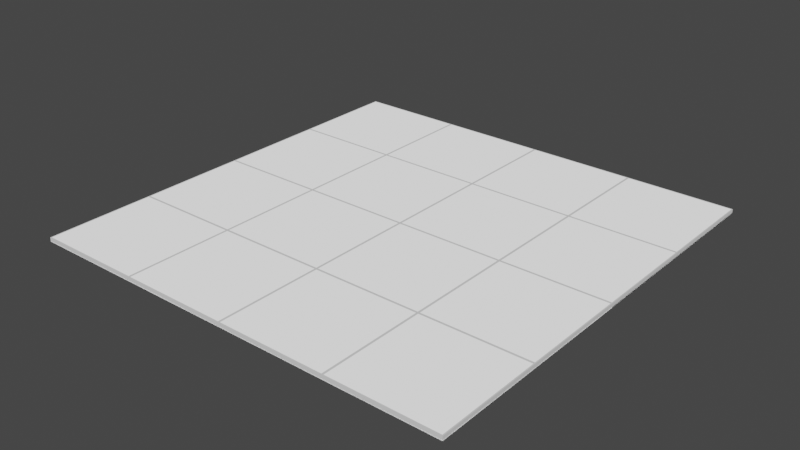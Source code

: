 # Source: MarbleRamp.blend  (saved by Blender 2.82.7; exported with 4.5.12 LTS)
import bpy
from mathutils import Matrix  # noqa: F401  (used for matrix-valued properties, if any)

bpy.ops.wm.read_factory_settings(use_empty=True)
scene = bpy.context.scene
scene.name = 'Scene'

# ---- collections
col_collection = bpy.data.collections.new('Collection'); scene.collection.children.link(col_collection)

# ---- images (referenced by path relative to the original .blend; pixels are not part of the script)
import os
ASSET_DIR = os.environ.get("B2B_ASSET_DIR", "")  # directory of the original .blend (textures are referenced by path, not embedded)
HERE = os.path.dirname(os.path.abspath(__file__))  # packed textures are extracted next to this script under _unpacked/

def load_image(name, relpath, width, height, colorspace="sRGB"):
    """Load a texture the original file referenced (path relative to the .blend, or extracted next to this script)."""
    p = next((c for c in (os.path.join(HERE, relpath), os.path.join(ASSET_DIR, relpath)) if relpath and os.path.exists(c)), "")
    if p:
        img = bpy.data.images.load(p, check_existing=True)
        img.name = name
    else:  # same state as the original file: an image datablock whose file is absent (Cycles renders it pink)
        img = bpy.data.images.new(name, width, height)
        img.source = "FILE"
        img.filepath = "//" + (relpath or name)
    img.colorspace_settings.name = colorspace
    return img
img_marble_png = load_image('Marble.png', 'Marble2.jpg', 1024, 1024, 'sRGB')
img_marblerampao = load_image('MarbleRampAO', 'MarbleRampAO.png', 1024, 1024, 'sRGB')

# ---- materials (node trees are filled in below, after node groups)
mat_marbleramp = bpy.data.materials.new('MarbleRamp')
mat_marblerampblack = bpy.data.materials.new('MarbleRampBlack')

# ---- material node trees
mat_marbleramp.use_nodes = True; mat_marbleramp.node_tree.nodes.clear()
_N = mat_marbleramp.node_tree.nodes; _L = mat_marbleramp.node_tree.links
n0 = _N.new('ShaderNodeAmbientOcclusion'); n0.name = 'Ambient Occlusion'; n0.location = (-267, 544)
n0.only_local = True
n1 = _N.new('ShaderNodeOutputMaterial'); n1.name = 'Material Output'; n1.location = (373, 349)
n2 = _N.new('ShaderNodeMix'); n2.name = 'Mix'; n2.location = (-182, 224)
n2.data_type = 'RGBA'
n2.blend_type = 'DARKEN'
n2.inputs[0].default_value = 1.0
n3 = _N.new('ShaderNodeBsdfPrincipled'); n3.name = 'Principled BSDF'; n3.location = (39, 301)
n3.distribution = 'GGX'
n3.subsurface_method = 'BURLEY'
n3.inputs[3].default_value = 1.45
n3.inputs[27].default_value = (0.0, 0.0, 0.0, 1.0)
n3.inputs[28].default_value = 1.0
n4 = _N.new('ShaderNodeTexImage'); n4.name = 'Image Texture'; n4.location = (-577, 271)
n4.image = img_marble_png
n5 = _N.new('ShaderNodeTexImage'); n5.name = 'Image Texture.001'; n5.location = (-648, 9)
n5.image = img_marblerampao
n6 = _N.new('ShaderNodeMath'); n6.name = 'Math'; n6.location = (-54, 552)
n6.operation = 'POWER'
n6.inputs[1].default_value = 1.5
n6.inputs[2].default_value = 0.0
_L.new(n4.outputs[0], n2.inputs[6])
_L.new(n0.outputs[1], n6.inputs[0])
_L.new(n2.outputs[2], n3.inputs[0])
_L.new(n5.outputs[0], n2.inputs[7])
_L.new(n6.outputs[0], n1.inputs[0])
n1.is_active_output = True
mat_marblerampblack.use_nodes = True; mat_marblerampblack.node_tree.nodes.clear()
_N = mat_marblerampblack.node_tree.nodes; _L = mat_marblerampblack.node_tree.links
n0 = _N.new('ShaderNodeOutputMaterial'); n0.name = 'Material Output'; n0.location = (300, 300)
n1 = _N.new('ShaderNodeBsdfPrincipled'); n1.name = 'Principled BSDF'; n1.location = (10, 300)
n1.distribution = 'GGX'
n1.subsurface_method = 'BURLEY'
n1.inputs[0].default_value = (0.0, 0.0, 0.0, 1.0)
n1.inputs[3].default_value = 1.45
n1.inputs[27].default_value = (0.0, 0.0, 0.0, 1.0)
n1.inputs[28].default_value = 1.0
_L.new(n1.outputs[0], n0.inputs[0])
n0.is_active_output = True

# ---- world
world_world = bpy.data.worlds.new('World'); scene.world = world_world
world_world.use_nodes = True; world_world.node_tree.nodes.clear()
_N = world_world.node_tree.nodes; _L = world_world.node_tree.links
n0 = _N.new('ShaderNodeOutputWorld'); n0.name = 'World Output'; n0.location = (300, 300)
n1 = _N.new('ShaderNodeBackground'); n1.name = 'Background'; n1.location = (10, 300)
n1.inputs[0].default_value = (0.05088, 0.05088, 0.05088, 1.0)
_L.new(n1.outputs[0], n0.inputs[0])
n0.is_active_output = True
world_world.color = (0.05088, 0.05088, 0.05088)
world_world.use_sun_shadow = False
world_world.sun_shadow_jitter_overblur = 0.0

# ---- meshes
me_plane_001 = bpy.data.meshes.new('Plane.001')
me_plane_001.from_pydata([(-1.0, -1.0, 0.0), (1.0, -1.0, 0.0), (-1.0, 1.0, 0.0), (1.0, 1.0, 0.0), (-1.0, 0.0, 0.0), (0.0, -1.0, 0.0), (1.0, 0.0, 0.0), (0.0, 1.0, 0.0), (0.0, 0.0, 0.0), (-1.0, -0.5, 0.0), (0.5, -1.0, 0.0), (1.0, 0.5, 0.0), (-0.5, 1.0, 0.0), (-1.0, 0.5, 0.0), (-0.5, -1.0, 0.0), (1.0, -0.5, 0.0), (0.5, 1.0, 0.0), (0.0, 0.5, 0.0), (0.0, -0.5, 0.0), (-0.5, 0.0, 0.0), (0.5, 0.0, 0.0), (0.5, -0.5, 0.0), (-0.5, -0.5, 0.0), (-0.5, 0.5, 0.0), (0.5, 0.5, 0.0), (0.505, 0.505, 0.015), (0.995, 0.505, 0.015), (0.995, 0.995, 0.015), (0.505, 0.995, 0.015), (-0.495, 0.505, 0.015), (-0.005, 0.505, 0.015), (-0.005, 0.995, 0.015), (-0.495, 0.995, 0.015), (-0.495, -0.495, 0.015), (-0.005, -0.495, 0.015), (-0.005, -0.005, 0.015), (-0.495, -0.005, 0.015), (0.505, -0.495, 0.015), (0.995, -0.495, 0.015), (0.995, -0.005, 0.015), (0.505, -0.005, 0.015), (0.005, -0.495, 0.015), (0.495, -0.495, 0.015), (0.495, -0.005, 0.015), (0.005, -0.005, 0.015), (0.005, -0.995, 0.015), (0.495, -0.995, 0.015), (0.495, -0.505, 0.015), (0.005, -0.505, 0.015), (0.505, -0.995, 0.015), (0.995, -0.995, 0.015), (0.995, -0.505, 0.015), (0.505, -0.505, 0.015), (-0.995, -0.495, 0.015), (-0.505, -0.495, 0.015), (-0.505, -0.005, 0.015), (-0.995, -0.005, 0.015), (-0.995, -0.995, 0.015), (-0.505, -0.995, 0.015), (-0.505, -0.505, 0.015), (-0.995, -0.505, 0.015), (-0.495, -0.995, 0.015), (-0.005, -0.995, 0.015), (-0.005, -0.505, 0.015), (-0.495, -0.505, 0.015), (-0.995, 0.505, 0.015), (-0.505, 0.505, 0.015), (-0.505, 0.995, 0.015), (-0.995, 0.995, 0.015), (-0.995, 0.005, 0.015), (-0.505, 0.005, 0.015), (-0.505, 0.495, 0.015), (-0.995, 0.495, 0.015), (-0.495, 0.005, 0.015), (-0.005, 0.005, 0.015), (-0.005, 0.495, 0.015), (-0.495, 0.495, 0.015), (0.005, 0.505, 0.015), (0.495, 0.505, 0.015), (0.495, 0.995, 0.015), (0.005, 0.995, 0.015), (0.005, 0.005, 0.015), (0.495, 0.005, 0.015), (0.495, 0.495, 0.015), (0.005, 0.495, 0.015), (0.505, 0.005, 0.015), (0.995, 0.005, 0.015), (0.995, 0.495, 0.015), (0.505, 0.495, 0.015), (-1.0, -0.5, -0.003827), (-1.0, -1.0, -0.003827), (0.5, -1.0, -0.003827), (1.0, -1.0, -0.003827), (1.0, 0.5, -0.003827), (1.0, 1.0, -0.003827), (-0.5, 1.0, -0.003827), (-1.0, 1.0, -0.003827), (-1.0, 0.5, -0.003827), (-1.0, 0.0, -0.003827), (-0.5, -1.0, -0.003827), (0.0, -1.0, -0.003827), (1.0, -0.5, -0.003827), (1.0, 0.0, -0.003827), (0.5, 1.0, -0.003827), (0.0, 1.0, -0.003827)], [], [(25, 26, 27, 28), (11, 26, 25, 24), (3, 27, 26, 11), (16, 28, 27, 3), (24, 25, 28, 16), (29, 30, 31, 32), (17, 30, 29, 23), (7, 31, 30, 17), (12, 32, 31, 7), (23, 29, 32, 12), (33, 34, 35, 36), (18, 34, 33, 22), (8, 35, 34, 18), (19, 36, 35, 8), (22, 33, 36, 19), (37, 38, 39, 40), (15, 38, 37, 21), (6, 39, 38, 15), (20, 40, 39, 6), (21, 37, 40, 20), (41, 42, 43, 44), (21, 42, 41, 18), (20, 43, 42, 21), (8, 44, 43, 20), (18, 41, 44, 8), (45, 46, 47, 48), (10, 46, 45, 5), (21, 47, 46, 10), (18, 48, 47, 21), (5, 45, 48, 18), (49, 50, 51, 52), (1, 50, 49, 10), (15, 51, 50, 1), (21, 52, 51, 15), (10, 49, 52, 21), (53, 54, 55, 56), (22, 54, 53, 9), (19, 55, 54, 22), (4, 56, 55, 19), (9, 53, 56, 4), (57, 58, 59, 60), (14, 58, 57, 0), (22, 59, 58, 14), (9, 60, 59, 22), (0, 57, 60, 9), (61, 62, 63, 64), (5, 62, 61, 14), (18, 63, 62, 5), (22, 64, 63, 18), (14, 61, 64, 22), (65, 66, 67, 68), (23, 66, 65, 13), (12, 67, 66, 23), (2, 68, 67, 12), (13, 65, 68, 2), (69, 70, 71, 72), (19, 70, 69, 4), (23, 71, 70, 19), (13, 72, 71, 23), (4, 69, 72, 13), (73, 74, 75, 76), (8, 74, 73, 19), (17, 75, 74, 8), (23, 76, 75, 17), (19, 73, 76, 23), (77, 78, 79, 80), (24, 78, 77, 17), (16, 79, 78, 24), (7, 80, 79, 16), (17, 77, 80, 7), (81, 82, 83, 84), (20, 82, 81, 8), (24, 83, 82, 20), (17, 84, 83, 24), (8, 81, 84, 17), (85, 86, 87, 88), (6, 86, 85, 20), (11, 87, 86, 6), (24, 88, 87, 11), (20, 85, 88, 24), (14, 0, 90, 99), (89, 98, 97, 96, 95, 104, 103, 94, 93, 102, 101, 92, 91, 100, 99, 90), (2, 12, 95, 96), (15, 1, 92, 101), (4, 13, 97, 98), (16, 3, 94, 103), (9, 4, 98, 89), (5, 14, 99, 100), (10, 5, 100, 91), (6, 15, 101, 102), (11, 6, 102, 93), (7, 16, 103, 104), (0, 9, 89, 90), (12, 7, 104, 95), (1, 10, 91, 92), (13, 2, 96, 97), (3, 11, 93, 94)])
me_plane_001.polygons.foreach_set('material_index', [0, 0, 0, 0, 0, 0, 0, 0, 0, 0, 0, 0, 0, 0, 0, 0, 0, 0, 0, 0, 0, 0, 0, 0, 0, 0, 0, 0, 0, 0, 0, 0, 0, 0, 0, 0, 0, 0, 0, 0, 0, 0, 0, 0, 0, 0, 0, 0, 0, 0, 0, 0, 0, 0, 0, 0, 0, 0, 0, 0, 0, 0, 0, 0, 0, 0, 0, 0, 0, 0, 0, 0, 0, 0, 0, 0, 0, 0, 0, 0, 0, 1, 0, 0, 0, 0, 0, 0, 0, 0, 0, 0, 0, 0, 0, 0, 0])
_uv = me_plane_001.uv_layers.new(name='UVMap')
_uv.uv.foreach_set('vector', [0.6475, 0.7201, 0.4759, 0.7201, 0.4759, 0.5485, 0.6475, 0.5485, 0.9082, 0.1799, 0.9027, 0.1782, 0.9027, 0.006548, 0.9082, 0.004797, 0.8725, 0.004797, 0.878, 0.006548, 0.878, 0.1782, 0.8725, 0.1799, 0.8396, 0.5302, 0.8452, 0.532, 0.8452, 0.7036, 0.8396, 0.7054, 0.252, 0.4698, 0.2465, 0.468, 0.2465, 0.2964, 0.252, 0.2946, 0.4663, 0.004797, 0.4663, 0.1764, 0.2946, 0.1764, 0.2946, 0.004797, 0.9385, 0.1799, 0.9329, 0.1782, 0.9329, 0.006548, 0.9385, 0.004797, 0.9674, 0.8901, 0.9619, 0.8884, 0.9619, 0.7167, 0.9674, 0.715, 0.8396, 0.1799, 0.8452, 0.1817, 0.8452, 0.3533, 0.8396, 0.3551, 0.9385, 0.5494, 0.9329, 0.5477, 0.9329, 0.376, 0.9385, 0.3743, 0.1764, 0.4663, 0.004797, 0.4663, 0.004797, 0.2946, 0.1764, 0.2946, 0.9082, 0.3647, 0.9027, 0.3629, 0.9027, 0.1913, 0.9082, 0.1895, 0.9523, 0.8901, 0.9468, 0.8884, 0.9468, 0.7167, 0.9523, 0.715, 0.2369, 0.6545, 0.2314, 0.6528, 0.2314, 0.4811, 0.2369, 0.4794, 0.2823, 0.6545, 0.2768, 0.6528, 0.2768, 0.4811, 0.2823, 0.4794, 0.4663, 0.9014, 0.2946, 0.9014, 0.2946, 0.7297, 0.4663, 0.7297, 0.8931, 0.1799, 0.8876, 0.1782, 0.8876, 0.006548, 0.8931, 0.004797, 0.8725, 0.3551, 0.878, 0.3568, 0.878, 0.5285, 0.8725, 0.5302, 0.9221, 0.8901, 0.9165, 0.8884, 0.9165, 0.7167, 0.9221, 0.715, 0.252, 0.6545, 0.2465, 0.6528, 0.2465, 0.4811, 0.252, 0.4794, 0.1764, 0.4759, 0.1764, 0.6475, 0.004797, 0.6475, 0.004797, 0.4759, 0.1916, 0.8392, 0.186, 0.8375, 0.186, 0.6659, 0.1916, 0.6641, 0.2672, 0.8392, 0.2616, 0.8375, 0.2616, 0.6659, 0.2672, 0.6641, 0.8439, 0.8901, 0.8383, 0.8884, 0.8383, 0.7167, 0.8439, 0.715, 0.8931, 0.3647, 0.8876, 0.3629, 0.8876, 0.1913, 0.8931, 0.1895, 0.8287, 0.186, 0.8287, 0.3577, 0.6571, 0.3577, 0.6571, 0.186, 0.4698, 0.9165, 0.4715, 0.911, 0.6432, 0.911, 0.6449, 0.9165, 0.8931, 0.5494, 0.8876, 0.5477, 0.8876, 0.376, 0.8931, 0.3743, 0.1916, 0.4698, 0.186, 0.468, 0.186, 0.2964, 0.1916, 0.2946, 0.9233, 0.1799, 0.9178, 0.1782, 0.9178, 0.006548, 0.9233, 0.004797, 0.4663, 0.3673, 0.4663, 0.5389, 0.2946, 0.5389, 0.2946, 0.3673, 0.2946, 0.9165, 0.2964, 0.911, 0.468, 0.911, 0.4698, 0.9165, 0.8725, 0.5302, 0.878, 0.532, 0.878, 0.7036, 0.8725, 0.7054, 0.9233, 0.3647, 0.9178, 0.3629, 0.9178, 0.1913, 0.9233, 0.1895, 0.9233, 0.5494, 0.9178, 0.5477, 0.9178, 0.376, 0.9233, 0.3743, 0.6475, 0.004797, 0.6475, 0.1764, 0.4759, 0.1764, 0.4759, 0.004797, 0.8918, 0.8901, 0.8863, 0.8884, 0.8863, 0.7167, 0.8918, 0.715, 0.9069, 0.8901, 0.9014, 0.8884, 0.9014, 0.7167, 0.9069, 0.715, 0.2369, 0.4698, 0.2314, 0.468, 0.2314, 0.2964, 0.2369, 0.2946, 0.8603, 0.5302, 0.8547, 0.5285, 0.8547, 0.3568, 0.8603, 0.3551, 0.6475, 0.3577, 0.4759, 0.3577, 0.4759, 0.186, 0.6475, 0.186, 0.8201, 0.9165, 0.8218, 0.911, 0.9935, 0.911, 0.9952, 0.9165, 0.2218, 0.4698, 0.2163, 0.468, 0.2163, 0.2964, 0.2218, 0.2946, 0.9372, 0.8901, 0.9316, 0.8884, 0.9316, 0.7167, 0.9372, 0.715, 0.8603, 0.7054, 0.8547, 0.7036, 0.8547, 0.532, 0.8603, 0.5302, 0.6571, 0.1764, 0.6571, 0.004797, 0.8287, 0.004797, 0.8287, 0.1764, 0.6449, 0.9165, 0.6467, 0.911, 0.8183, 0.911, 0.8201, 0.9165, 0.9385, 0.3647, 0.9329, 0.3629, 0.9329, 0.1913, 0.9385, 0.1895, 0.9082, 0.5494, 0.9027, 0.5477, 0.9027, 0.376, 0.9082, 0.3743, 0.2067, 0.8392, 0.2012, 0.8375, 0.2012, 0.6659, 0.2067, 0.6641, 0.2946, 0.7201, 0.2946, 0.5485, 0.4663, 0.5485, 0.4663, 0.7201, 0.2672, 0.6545, 0.2616, 0.6528, 0.2616, 0.4811, 0.2672, 0.4794, 0.2067, 0.6545, 0.2012, 0.6528, 0.2012, 0.4811, 0.2067, 0.4794, 0.8396, 0.004797, 0.8452, 0.006548, 0.8452, 0.1782, 0.8396, 0.1799, 0.8603, 0.1799, 0.8547, 0.1782, 0.8547, 0.006548, 0.8603, 0.004797, 0.6571, 0.5389, 0.6571, 0.3673, 0.8287, 0.3673, 0.8287, 0.5389, 0.2218, 0.6545, 0.2163, 0.6528, 0.2163, 0.4811, 0.2218, 0.4794, 0.859, 0.8901, 0.8534, 0.8884, 0.8534, 0.7167, 0.859, 0.715, 0.2699, 0.4698, 0.2644, 0.468, 0.2644, 0.2964, 0.2699, 0.2946, 0.8603, 0.3551, 0.8547, 0.3533, 0.8547, 0.1817, 0.8603, 0.1799, 0.1764, 0.8287, 0.004797, 0.8287, 0.004797, 0.6571, 0.1764, 0.6571, 0.1916, 0.6545, 0.186, 0.6528, 0.186, 0.4811, 0.1916, 0.4794, 0.2823, 0.8392, 0.2768, 0.8375, 0.2768, 0.6659, 0.2823, 0.6641, 0.252, 0.8392, 0.2465, 0.8375, 0.2465, 0.6659, 0.252, 0.6641, 0.9687, 0.1799, 0.9632, 0.1782, 0.9632, 0.006548, 0.9687, 0.004797, 0.8287, 0.7201, 0.6571, 0.7201, 0.6571, 0.5485, 0.8287, 0.5485, 0.9687, 0.5494, 0.9632, 0.5477, 0.9632, 0.376, 0.9687, 0.3743, 0.285, 0.4698, 0.2795, 0.468, 0.2795, 0.2964, 0.285, 0.2946, 0.8396, 0.3551, 0.8452, 0.3568, 0.8452, 0.5285, 0.8396, 0.5302, 0.2067, 0.4698, 0.2012, 0.468, 0.2012, 0.2964, 0.2067, 0.2946, 0.4759, 0.5389, 0.4759, 0.3673, 0.6475, 0.3673, 0.6475, 0.5389, 0.2369, 0.8392, 0.2314, 0.8375, 0.2314, 0.6659, 0.2369, 0.6641, 0.9536, 0.5494, 0.9481, 0.5477, 0.9481, 0.376, 0.9536, 0.3743, 0.8767, 0.8901, 0.8712, 0.8884, 0.8712, 0.7167, 0.8767, 0.715, 0.9536, 0.3647, 0.9481, 0.3629, 0.9481, 0.1913, 0.9536, 0.1895, 0.2946, 0.186, 0.4663, 0.186, 0.4663, 0.3577, 0.2946, 0.3577, 0.2218, 0.8392, 0.2163, 0.8375, 0.2163, 0.6659, 0.2218, 0.6641, 0.8725, 0.1799, 0.878, 0.1817, 0.878, 0.3533, 0.8725, 0.3551, 0.9536, 0.1799, 0.9481, 0.1782, 0.9481, 0.006548, 0.9536, 0.004797, 0.9687, 0.3647, 0.9632, 0.3629, 0.9632, 0.1913, 0.9687, 0.1895, 0.8201, 0.9165, 0.9952, 0.9165, 0.9952, 0.9178, 0.8201, 0.9178, 0.07485, 0.004797, 0.1449, 0.004797, 0.215, 0.004797, 0.285, 0.004797, 0.285, 0.07485, 0.285, 0.1449, 0.285, 0.215, 0.285, 0.285, 0.215, 0.285, 0.1449, 0.285, 0.07485, 0.285, 0.004797, 0.285, 0.004797, 0.215, 0.004797, 0.1449, 0.004797, 0.07485, 0.004797, 0.004797, 0.8396, 0.004797, 0.8396, 0.1799, 0.8383, 0.1799, 0.8383, 0.004797, 0.8725, 0.5302, 0.8725, 0.7054, 0.8712, 0.7054, 0.8712, 0.5302, 0.8603, 0.3551, 0.8603, 0.1799, 0.8616, 0.1799, 0.8616, 0.3551, 0.8396, 0.5302, 0.8396, 0.7054, 0.8383, 0.7054, 0.8383, 0.5302, 0.8603, 0.5302, 0.8603, 0.3551, 0.8616, 0.3551, 0.8616, 0.5302, 0.6449, 0.9165, 0.8201, 0.9165, 0.8201, 0.9178, 0.6449, 0.9178, 0.4698, 0.9165, 0.6449, 0.9165, 0.6449, 0.9178, 0.4698, 0.9178, 0.8725, 0.3551, 0.8725, 0.5302, 0.8712, 0.5302, 0.8712, 0.3551, 0.8725, 0.1799, 0.8725, 0.3551, 0.8712, 0.3551, 0.8712, 0.1799, 0.8396, 0.3551, 0.8396, 0.5302, 0.8383, 0.5302, 0.8383, 0.3551, 0.8603, 0.7054, 0.8603, 0.5302, 0.8616, 0.5302, 0.8616, 0.7054, 0.8396, 0.1799, 0.8396, 0.3551, 0.8383, 0.3551, 0.8383, 0.1799, 0.2946, 0.9165, 0.4698, 0.9165, 0.4698, 0.9178, 0.2946, 0.9178, 0.8603, 0.1799, 0.8603, 0.004797, 0.8616, 0.004797, 0.8616, 0.1799, 0.8725, 0.004797, 0.8725, 0.1799, 0.8712, 0.1799, 0.8712, 0.004797])
me_plane_001.materials.append(mat_marbleramp)
me_plane_001.materials.append(mat_marblerampblack)
me_plane_001.use_remesh_fix_poles = True
me_plane_001.use_remesh_preserve_attributes = False
me_plane_001.use_mirror_vertex_groups = False
me_plane_001.update()
me_cube_001 = bpy.data.meshes.new('Cube.001')
me_cube_001.from_pydata([(-1.0, -1.0, -0.2733), (-1.0, -1.0, 1.066), (-1.0, 1.0, -0.2733), (-1.0, 1.0, 1.066), (1.0, -1.0, -0.2733), (1.0, -1.0, 1.066), (1.0, 1.0, -0.2733), (1.0, 1.0, 1.066)], [], [(0, 1, 3, 2), (2, 3, 7, 6), (6, 7, 5, 4), (4, 5, 1, 0), (2, 6, 4, 0), (7, 3, 1, 5)])
_uv = me_cube_001.uv_layers.new(name='UVMap')
_uv.uv.foreach_set('vector', [0.375, 0.0, 0.625, 0.0, 0.625, 0.25, 0.375, 0.25, 0.375, 0.25, 0.625, 0.25, 0.625, 0.5, 0.375, 0.5, 0.375, 0.5, 0.625, 0.5, 0.625, 0.75, 0.375, 0.75, 0.375, 0.75, 0.625, 0.75, 0.625, 1.0, 0.375, 1.0, 0.125, 0.5, 0.375, 0.5, 0.375, 0.75, 0.125, 0.75, 0.625, 0.5, 0.875, 0.5, 0.875, 0.75, 0.625, 0.75])
me_cube_001.use_remesh_fix_poles = True
me_cube_001.use_remesh_preserve_attributes = False
me_cube_001.use_mirror_vertex_groups = False
me_cube_001.update()

# ---- objects
ob_marbleramp = bpy.data.objects.new('MarbleRamp', me_plane_001)
ob_ucx_marbleramp = bpy.data.objects.new('UCX_MarbleRamp', me_cube_001)

# ---- transforms, parenting, visibility, modifiers, constraints
ob_marbleramp.location = (0.0, 0.0, 0.0)
ob_marbleramp.lineart.crease_threshold = 0.0
ob_ucx_marbleramp.location = (0.0, 0.0, 0.0)
ob_ucx_marbleramp.scale = (1.0, 1.0, 0.014)
ob_ucx_marbleramp.lineart.crease_threshold = 0.0

# ---- collection membership
col_collection.objects.link(ob_marbleramp)
col_collection.objects.link(ob_ucx_marbleramp)

# ---- scene / render settings (as saved in the file)
scene.frame_start = 1; scene.frame_end = 250; scene.frame_set(1)
scene.render.engine = 'CYCLES'
scene.cycles.use_denoising = False
scene.cycles.samples = 128
scene.cycles.sampling_pattern = 'TABULATED_SOBOL'
scene.cycles.use_adaptive_sampling = False
scene.cycles.use_light_tree = False
scene.cycles.bake_type = 'EMIT'
scene.view_settings.view_transform = 'Filmic'
bpy.context.view_layer.update()

# ---- added for rendering (the .blend has no active camera and no usable light): camera, sun
cam_auto = bpy.data.cameras.new('AutoCamera')
cam_auto.lens = 50.0
cam_auto.sensor_width = 36.0
cam_auto.clip_end = 1000.0
ob_auto_camera = bpy.data.objects.new('AutoCamera', cam_auto)
scene.collection.objects.link(ob_auto_camera)
ob_auto_camera.location = (2.61699, -3.14039, 2.09918)
ob_auto_camera.rotation_euler = (1.09748, -7.21219e-08, 0.694738)
scene.camera = ob_auto_camera
light_auto_sun = bpy.data.lights.new('AutoSun', 'SUN')
light_auto_sun.energy = 3.0
light_auto_sun.angle = 0.0523599
ob_auto_sun = bpy.data.objects.new('AutoSun', light_auto_sun)
scene.collection.objects.link(ob_auto_sun)
ob_auto_sun.rotation_euler = (0.872665, 0.174533, 0.523599)
bpy.context.view_layer.update()

